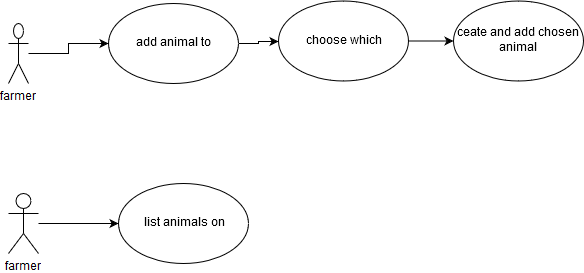

The diagram above was exported from draw.io. Its source (the exported page's mxGraphModel, read from the mxfile embedded in the PNG):
<mxGraphModel dx="1013" dy="533" grid="1" gridSize="10" guides="1" tooltips="1" connect="1" arrows="1" fold="1" page="1" pageScale="1" pageWidth="827" pageHeight="1169" background="#ffffff" math="0" shadow="0">
  <root>
    <mxCell id="0" />
    <mxCell id="1" parent="0" />
    <mxCell id="D3wiVnBU3d6sQpcNOPKU-39" style="edgeStyle=orthogonalEdgeStyle;rounded=0;orthogonalLoop=1;jettySize=auto;html=1;" edge="1" parent="1" source="2" target="D3wiVnBU3d6sQpcNOPKU-33">
      <mxGeometry relative="1" as="geometry" />
    </mxCell>
    <mxCell id="2" value="farmer" style="shape=umlActor;verticalLabelPosition=bottom;labelBackgroundColor=#ffffff;verticalAlign=top;html=1;" parent="1" vertex="1">
      <mxGeometry x="100" y="240" width="30" height="60" as="geometry" />
    </mxCell>
    <mxCell id="17" style="edgeStyle=orthogonalEdgeStyle;rounded=0;html=1;exitX=0.5;exitY=1;entryX=0.5;entryY=0;jettySize=auto;orthogonalLoop=1;" parent="1" target="9" edge="1">
      <mxGeometry relative="1" as="geometry">
        <mxPoint x="450" y="170" as="sourcePoint" />
      </mxGeometry>
    </mxCell>
    <mxCell id="16" style="edgeStyle=orthogonalEdgeStyle;rounded=0;html=1;exitX=0.5;exitY=1;entryX=0.5;entryY=0;jettySize=auto;orthogonalLoop=1;" parent="1" target="5" edge="1">
      <mxGeometry relative="1" as="geometry">
        <mxPoint x="450" y="80" as="sourcePoint" />
      </mxGeometry>
    </mxCell>
    <mxCell id="18" style="edgeStyle=orthogonalEdgeStyle;rounded=0;html=1;exitX=1;exitY=0;entryX=0;entryY=0.5;jettySize=auto;orthogonalLoop=1;" parent="1" target="10" edge="1">
      <mxGeometry relative="1" as="geometry">
        <mxPoint x="499" y="200" as="sourcePoint" />
      </mxGeometry>
    </mxCell>
    <mxCell id="20" style="edgeStyle=orthogonalEdgeStyle;rounded=0;html=1;exitX=0.5;exitY=1;entryX=0.5;entryY=0;jettySize=auto;orthogonalLoop=1;" parent="1" target="13" edge="1">
      <mxGeometry relative="1" as="geometry">
        <mxPoint x="450" y="370" as="sourcePoint" />
      </mxGeometry>
    </mxCell>
    <mxCell id="21" style="edgeStyle=orthogonalEdgeStyle;rounded=0;html=1;exitX=1;exitY=0.5;entryX=0;entryY=0.5;jettySize=auto;orthogonalLoop=1;" parent="1" target="14" edge="1">
      <mxGeometry relative="1" as="geometry">
        <mxPoint x="530" y="450" as="sourcePoint" />
      </mxGeometry>
    </mxCell>
    <mxCell id="D3wiVnBU3d6sQpcNOPKU-37" style="edgeStyle=orthogonalEdgeStyle;rounded=0;orthogonalLoop=1;jettySize=auto;html=1;" edge="1" parent="1" source="D3wiVnBU3d6sQpcNOPKU-23" target="D3wiVnBU3d6sQpcNOPKU-31">
      <mxGeometry relative="1" as="geometry" />
    </mxCell>
    <mxCell id="D3wiVnBU3d6sQpcNOPKU-23" value="add animal to farm" style="ellipse;whiteSpace=wrap;html=1;" vertex="1" parent="1">
      <mxGeometry x="200" y="50" width="130" height="80" as="geometry" />
    </mxCell>
    <mxCell id="D3wiVnBU3d6sQpcNOPKU-38" style="edgeStyle=orthogonalEdgeStyle;rounded=0;orthogonalLoop=1;jettySize=auto;html=1;" edge="1" parent="1" source="D3wiVnBU3d6sQpcNOPKU-31" target="D3wiVnBU3d6sQpcNOPKU-32">
      <mxGeometry relative="1" as="geometry" />
    </mxCell>
    <mxCell id="D3wiVnBU3d6sQpcNOPKU-31" value="choose which animal" style="ellipse;whiteSpace=wrap;html=1;" vertex="1" parent="1">
      <mxGeometry x="370" y="47.5" width="130" height="80" as="geometry" />
    </mxCell>
    <mxCell id="D3wiVnBU3d6sQpcNOPKU-32" value="ceate and add chosen animal" style="ellipse;whiteSpace=wrap;html=1;" vertex="1" parent="1">
      <mxGeometry x="545" y="47.5" width="130" height="80" as="geometry" />
    </mxCell>
    <mxCell id="D3wiVnBU3d6sQpcNOPKU-33" value="list animals on farm" style="ellipse;whiteSpace=wrap;html=1;" vertex="1" parent="1">
      <mxGeometry x="210" y="230" width="130" height="80" as="geometry" />
    </mxCell>
    <mxCell id="D3wiVnBU3d6sQpcNOPKU-36" style="edgeStyle=orthogonalEdgeStyle;rounded=0;orthogonalLoop=1;jettySize=auto;html=1;" edge="1" parent="1" source="D3wiVnBU3d6sQpcNOPKU-34" target="D3wiVnBU3d6sQpcNOPKU-23">
      <mxGeometry relative="1" as="geometry" />
    </mxCell>
    <mxCell id="D3wiVnBU3d6sQpcNOPKU-34" value="farmer" style="shape=umlActor;verticalLabelPosition=bottom;labelBackgroundColor=#ffffff;verticalAlign=top;html=1;" vertex="1" parent="1">
      <mxGeometry x="100" y="70" width="20" height="60" as="geometry" />
    </mxCell>
  </root>
</mxGraphModel>